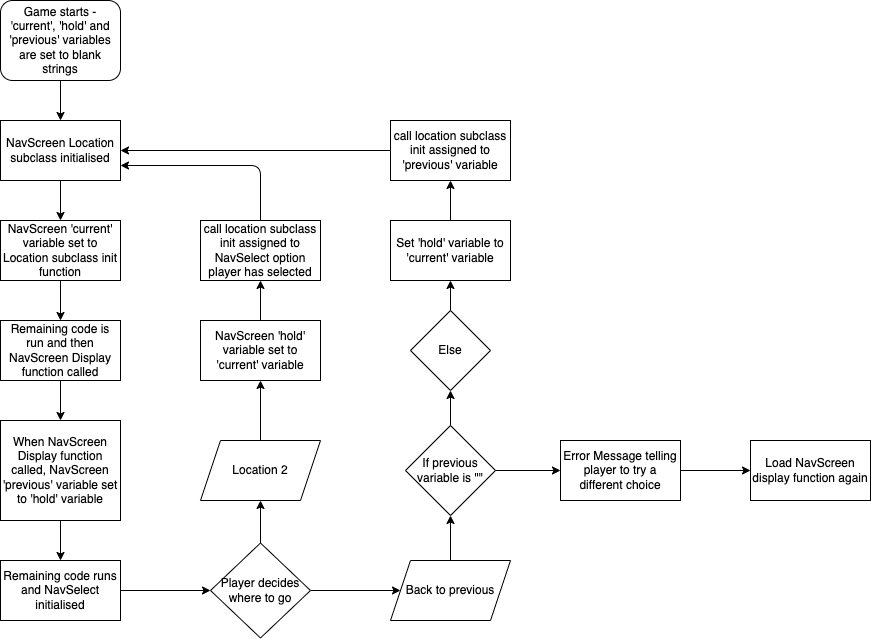

The diagram above was exported from draw.io. Its source (the exported page's mxGraphModel, read from the mxfile embedded in the PNG):
<mxGraphModel dx="801" dy="862" grid="1" gridSize="10" guides="1" tooltips="1" connect="1" arrows="1" fold="1" page="1" pageScale="1" pageWidth="2339" pageHeight="3300" math="0" shadow="0">
  <root>
    <mxCell id="0" />
    <mxCell id="1" parent="0" />
    <mxCell id="22" style="edgeStyle=none;html=1;exitX=0.5;exitY=1;exitDx=0;exitDy=0;entryX=0.5;entryY=0;entryDx=0;entryDy=0;" parent="1" source="2" target="3" edge="1">
      <mxGeometry relative="1" as="geometry" />
    </mxCell>
    <mxCell id="2" value="NavScreen Location subclass initialised" style="rounded=0;whiteSpace=wrap;html=1;" parent="1" vertex="1">
      <mxGeometry x="40" y="160" width="120" height="60" as="geometry" />
    </mxCell>
    <mxCell id="24" style="edgeStyle=none;html=1;exitX=0.5;exitY=1;exitDx=0;exitDy=0;" parent="1" source="3" target="4" edge="1">
      <mxGeometry relative="1" as="geometry" />
    </mxCell>
    <mxCell id="3" value="NavScreen 'current' variable set to Location subclass init function" style="rounded=0;whiteSpace=wrap;html=1;" parent="1" vertex="1">
      <mxGeometry x="40" y="260" width="120" height="60" as="geometry" />
    </mxCell>
    <mxCell id="25" style="edgeStyle=none;html=1;exitX=0.5;exitY=1;exitDx=0;exitDy=0;" parent="1" source="4" target="5" edge="1">
      <mxGeometry relative="1" as="geometry" />
    </mxCell>
    <mxCell id="4" value="Remaining code is run and then NavScreen Display function called" style="rounded=0;whiteSpace=wrap;html=1;" parent="1" vertex="1">
      <mxGeometry x="40" y="360" width="120" height="60" as="geometry" />
    </mxCell>
    <mxCell id="26" style="edgeStyle=none;html=1;exitX=0.5;exitY=1;exitDx=0;exitDy=0;" parent="1" source="5" target="8" edge="1">
      <mxGeometry relative="1" as="geometry" />
    </mxCell>
    <mxCell id="5" value="When NavScreen Display function called, NavScreen 'previous' variable set to 'hold' variable" style="rounded=0;whiteSpace=wrap;html=1;" parent="1" vertex="1">
      <mxGeometry x="40" y="460" width="120" height="100" as="geometry" />
    </mxCell>
    <mxCell id="27" style="edgeStyle=none;html=1;exitX=1;exitY=0.5;exitDx=0;exitDy=0;entryX=0;entryY=0.5;entryDx=0;entryDy=0;" parent="1" source="8" target="12" edge="1">
      <mxGeometry relative="1" as="geometry" />
    </mxCell>
    <mxCell id="8" value="Remaining code runs and NavSelect initialised" style="rounded=0;whiteSpace=wrap;html=1;" parent="1" vertex="1">
      <mxGeometry x="40" y="600" width="120" height="60" as="geometry" />
    </mxCell>
    <mxCell id="9" value="Load NavScreen display function again" style="rounded=0;whiteSpace=wrap;html=1;" parent="1" vertex="1">
      <mxGeometry x="790" y="480" width="120" height="60" as="geometry" />
    </mxCell>
    <mxCell id="42" style="edgeStyle=none;html=1;exitX=0.5;exitY=0;exitDx=0;exitDy=0;entryX=0.5;entryY=1;entryDx=0;entryDy=0;" parent="1" source="10" target="41" edge="1">
      <mxGeometry relative="1" as="geometry" />
    </mxCell>
    <mxCell id="10" value="NavScreen 'hold' variable set to 'current' variable" style="rounded=0;whiteSpace=wrap;html=1;" parent="1" vertex="1">
      <mxGeometry x="240" y="360" width="120" height="60" as="geometry" />
    </mxCell>
    <mxCell id="32" style="edgeStyle=none;html=1;exitX=1;exitY=0.5;exitDx=0;exitDy=0;entryX=0;entryY=0.5;entryDx=0;entryDy=0;" parent="1" source="11" target="9" edge="1">
      <mxGeometry relative="1" as="geometry" />
    </mxCell>
    <mxCell id="11" value="Error Message telling player to try a different choice" style="rounded=0;whiteSpace=wrap;html=1;" parent="1" vertex="1">
      <mxGeometry x="600" y="480" width="120" height="60" as="geometry" />
    </mxCell>
    <mxCell id="28" style="edgeStyle=none;html=1;exitX=0.5;exitY=0;exitDx=0;exitDy=0;entryX=0.5;entryY=1;entryDx=0;entryDy=0;" parent="1" source="12" target="18" edge="1">
      <mxGeometry relative="1" as="geometry" />
    </mxCell>
    <mxCell id="30" style="edgeStyle=none;html=1;exitX=1;exitY=0.5;exitDx=0;exitDy=0;" parent="1" source="12" target="19" edge="1">
      <mxGeometry relative="1" as="geometry" />
    </mxCell>
    <mxCell id="12" value="Player decides where to go" style="rhombus;whiteSpace=wrap;html=1;" parent="1" vertex="1">
      <mxGeometry x="250" y="582.5" width="100" height="95" as="geometry" />
    </mxCell>
    <mxCell id="37" style="edgeStyle=none;html=1;exitX=0.5;exitY=0;exitDx=0;exitDy=0;entryX=0.5;entryY=1;entryDx=0;entryDy=0;" parent="1" source="13" target="35" edge="1">
      <mxGeometry relative="1" as="geometry" />
    </mxCell>
    <mxCell id="13" value="Else" style="rhombus;whiteSpace=wrap;html=1;" parent="1" vertex="1">
      <mxGeometry x="450" y="350" width="80" height="80" as="geometry" />
    </mxCell>
    <mxCell id="23" style="edgeStyle=none;html=1;exitX=0.5;exitY=1;exitDx=0;exitDy=0;entryX=0.5;entryY=0;entryDx=0;entryDy=0;" parent="1" source="16" target="2" edge="1">
      <mxGeometry relative="1" as="geometry" />
    </mxCell>
    <mxCell id="16" value="Game starts - 'current', 'hold' and 'previous' variables are set to blank strings" style="rounded=1;whiteSpace=wrap;html=1;" parent="1" vertex="1">
      <mxGeometry x="40" y="40" width="120" height="80" as="geometry" />
    </mxCell>
    <mxCell id="31" style="edgeStyle=none;html=1;exitX=1;exitY=0.5;exitDx=0;exitDy=0;entryX=0;entryY=0.5;entryDx=0;entryDy=0;" parent="1" source="17" target="11" edge="1">
      <mxGeometry relative="1" as="geometry" />
    </mxCell>
    <mxCell id="34" style="edgeStyle=none;html=1;exitX=0.5;exitY=0;exitDx=0;exitDy=0;entryX=0.5;entryY=1;entryDx=0;entryDy=0;" parent="1" source="17" target="13" edge="1">
      <mxGeometry relative="1" as="geometry" />
    </mxCell>
    <mxCell id="17" value="If previous variable is &quot;&quot;" style="rhombus;whiteSpace=wrap;html=1;" parent="1" vertex="1">
      <mxGeometry x="445" y="465" width="90" height="90" as="geometry" />
    </mxCell>
    <mxCell id="29" style="edgeStyle=none;html=1;exitX=0.5;exitY=0;exitDx=0;exitDy=0;entryX=0.5;entryY=1;entryDx=0;entryDy=0;" parent="1" source="18" target="10" edge="1">
      <mxGeometry relative="1" as="geometry" />
    </mxCell>
    <mxCell id="18" value="Location 2" style="shape=parallelogram;perimeter=parallelogramPerimeter;whiteSpace=wrap;html=1;fixedSize=1;" parent="1" vertex="1">
      <mxGeometry x="240" y="480" width="120" height="60" as="geometry" />
    </mxCell>
    <mxCell id="33" style="edgeStyle=none;html=1;exitX=0.5;exitY=0;exitDx=0;exitDy=0;entryX=0.5;entryY=1;entryDx=0;entryDy=0;" parent="1" source="19" target="17" edge="1">
      <mxGeometry relative="1" as="geometry" />
    </mxCell>
    <mxCell id="19" value="Back to previous" style="shape=parallelogram;perimeter=parallelogramPerimeter;whiteSpace=wrap;html=1;fixedSize=1;" parent="1" vertex="1">
      <mxGeometry x="430" y="600" width="120" height="60" as="geometry" />
    </mxCell>
    <mxCell id="38" style="edgeStyle=none;html=1;exitX=0.5;exitY=0;exitDx=0;exitDy=0;entryX=0.5;entryY=1;entryDx=0;entryDy=0;" parent="1" source="35" target="36" edge="1">
      <mxGeometry relative="1" as="geometry" />
    </mxCell>
    <mxCell id="35" value="Set 'hold' variable to 'current' variable" style="rounded=0;whiteSpace=wrap;html=1;" parent="1" vertex="1">
      <mxGeometry x="430" y="260" width="120" height="60" as="geometry" />
    </mxCell>
    <mxCell id="44" style="edgeStyle=none;html=1;exitX=0;exitY=0.5;exitDx=0;exitDy=0;entryX=1;entryY=0.5;entryDx=0;entryDy=0;" parent="1" source="36" target="2" edge="1">
      <mxGeometry relative="1" as="geometry" />
    </mxCell>
    <mxCell id="36" value="call location subclass init assigned to 'previous' variable" style="rounded=0;whiteSpace=wrap;html=1;" parent="1" vertex="1">
      <mxGeometry x="430" y="160" width="120" height="60" as="geometry" />
    </mxCell>
    <mxCell id="43" style="edgeStyle=none;html=1;exitX=0.5;exitY=0;exitDx=0;exitDy=0;entryX=1;entryY=0.75;entryDx=0;entryDy=0;" parent="1" source="41" target="2" edge="1">
      <mxGeometry relative="1" as="geometry">
        <Array as="points">
          <mxPoint x="300" y="205" />
        </Array>
      </mxGeometry>
    </mxCell>
    <mxCell id="41" value="call location subclass init assigned to NavSelect option player has selected" style="rounded=0;whiteSpace=wrap;html=1;" parent="1" vertex="1">
      <mxGeometry x="240" y="260" width="120" height="60" as="geometry" />
    </mxCell>
  </root>
</mxGraphModel>